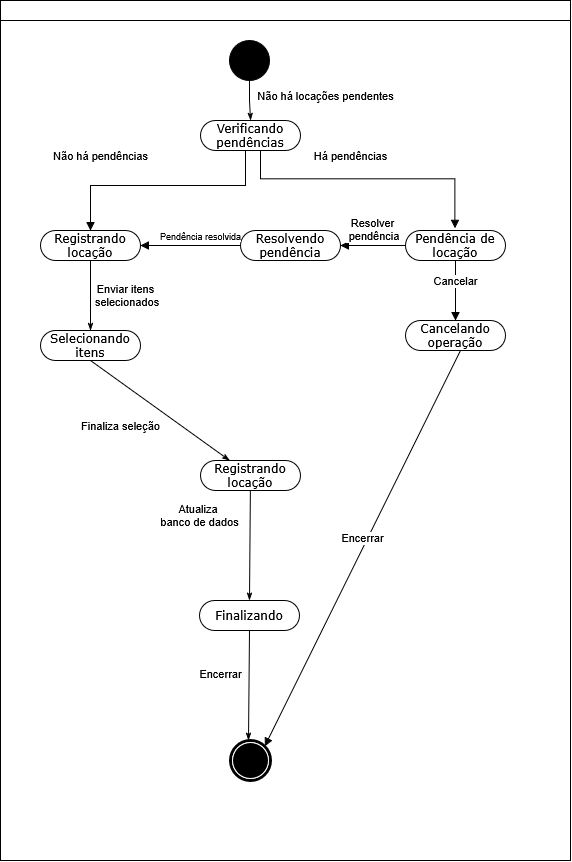

The diagram above was exported from draw.io. Its source (the exported page's mxGraphModel, read from the mxfile embedded in the PNG):
<mxGraphModel dx="890" dy="905" grid="1" gridSize="10" guides="1" tooltips="1" connect="1" arrows="1" fold="1" page="1" pageScale="1" pageWidth="850" pageHeight="1100" background="none" math="0" shadow="0">
  <root>
    <mxCell id="0" />
    <mxCell id="1" parent="0" />
    <mxCell id="SwDqGQAYBBx9nnHtD-Vc-14" value="&amp;nbsp;&amp;nbsp;&amp;nbsp; " style="text;html=1;align=center;verticalAlign=middle;resizable=0;points=[];autosize=1;strokeColor=none;fillColor=none;fontFamily=Helvetica;fontSize=11;fontColor=default;labelBackgroundColor=default;" vertex="1" parent="1">
      <mxGeometry x="1255" y="278" width="30" height="30" as="geometry" />
    </mxCell>
    <mxCell id="1c1d494c118603dd-4" value="" style="swimlane;html=1;startSize=20;" parent="1" vertex="1">
      <mxGeometry x="910" y="180" width="570" height="860" as="geometry" />
    </mxCell>
    <mxCell id="SwDqGQAYBBx9nnHtD-Vc-12" value="" style="edgeStyle=elbowEdgeStyle;shape=connector;curved=0;rounded=0;orthogonalLoop=1;jettySize=auto;elbow=vertical;html=1;exitX=0.6;exitY=1;exitDx=0;exitDy=0;strokeColor=default;align=center;verticalAlign=bottom;fontFamily=Helvetica;fontSize=11;fontColor=default;labelBackgroundColor=default;startArrow=oval;startSize=8;endArrow=block;entryX=0.494;entryY=-0.073;entryDx=0;entryDy=0;exitPerimeter=0;entryPerimeter=0;" edge="1" parent="1c1d494c118603dd-4" target="SwDqGQAYBBx9nnHtD-Vc-11">
      <mxGeometry relative="1" as="geometry">
        <mxPoint x="370" y="188" as="targetPoint" />
        <mxPoint x="260" y="130" as="sourcePoint" />
      </mxGeometry>
    </mxCell>
    <mxCell id="SwDqGQAYBBx9nnHtD-Vc-15" value="&amp;nbsp;&amp;nbsp;&amp;nbsp;&amp;nbsp;&amp;nbsp;&amp;nbsp; " style="edgeLabel;html=1;align=center;verticalAlign=middle;resizable=0;points=[];fontFamily=Helvetica;fontSize=11;fontColor=default;labelBackgroundColor=default;" vertex="1" connectable="0" parent="SwDqGQAYBBx9nnHtD-Vc-12">
      <mxGeometry x="-0.9325" relative="1" as="geometry">
        <mxPoint as="offset" />
      </mxGeometry>
    </mxCell>
    <mxCell id="SwDqGQAYBBx9nnHtD-Vc-6" value="" style="edgeStyle=elbowEdgeStyle;shape=connector;curved=0;rounded=0;orthogonalLoop=1;jettySize=auto;elbow=vertical;html=1;strokeColor=default;align=center;verticalAlign=bottom;fontFamily=Helvetica;fontSize=11;fontColor=default;labelBackgroundColor=default;startArrow=oval;startSize=8;endArrow=block;exitX=0.5;exitY=1;exitDx=0;exitDy=0;entryX=0.5;entryY=0;entryDx=0;entryDy=0;" edge="1" parent="1c1d494c118603dd-4" target="1c1d494c118603dd-5">
      <mxGeometry relative="1" as="geometry">
        <mxPoint x="110" y="208.00000000000006" as="targetPoint" />
        <mxPoint x="245" y="140" as="sourcePoint" />
      </mxGeometry>
    </mxCell>
    <mxCell id="SwDqGQAYBBx9nnHtD-Vc-13" value="&amp;nbsp;&amp;nbsp;&amp;nbsp; " style="edgeLabel;html=1;align=center;verticalAlign=middle;resizable=0;points=[];fontFamily=Helvetica;fontSize=11;fontColor=default;labelBackgroundColor=default;" vertex="1" connectable="0" parent="SwDqGQAYBBx9nnHtD-Vc-6">
      <mxGeometry x="-0.9926" relative="1" as="geometry">
        <mxPoint as="offset" />
      </mxGeometry>
    </mxCell>
    <mxCell id="1c1d494c118603dd-27" style="edgeStyle=orthogonalEdgeStyle;rounded=0;html=1;labelBackgroundColor=none;startArrow=none;startFill=0;startSize=5;endArrow=classicThin;endFill=1;endSize=5;jettySize=auto;orthogonalLoop=1;strokeWidth=1;fontFamily=Verdana;fontSize=12" parent="1c1d494c118603dd-4" source="60571a20871a0731-4" target="60571a20871a0731-8" edge="1">
      <mxGeometry relative="1" as="geometry" />
    </mxCell>
    <mxCell id="60571a20871a0731-4" value="" style="ellipse;whiteSpace=wrap;html=1;rounded=0;shadow=0;comic=0;labelBackgroundColor=none;strokeWidth=1;fillColor=#000000;fontFamily=Verdana;fontSize=12;align=center;" parent="1c1d494c118603dd-4" vertex="1">
      <mxGeometry x="229" y="40" width="40" height="40" as="geometry" />
    </mxCell>
    <mxCell id="60571a20871a0731-8" value="Verificando pendências" style="rounded=1;whiteSpace=wrap;html=1;shadow=0;comic=0;labelBackgroundColor=none;strokeWidth=1;fontFamily=Verdana;fontSize=12;align=center;arcSize=50;" parent="1c1d494c118603dd-4" vertex="1">
      <mxGeometry x="200" y="120" width="100" height="30" as="geometry" />
    </mxCell>
    <mxCell id="1c1d494c118603dd-33" style="rounded=0;html=1;labelBackgroundColor=none;startArrow=none;startFill=0;startSize=5;endArrow=classicThin;endFill=1;endSize=5;jettySize=auto;orthogonalLoop=1;strokeWidth=1;fontFamily=Verdana;fontSize=12;entryX=0.5;entryY=0;entryDx=0;entryDy=0;" parent="1c1d494c118603dd-4" source="1c1d494c118603dd-5" target="1c1d494c118603dd-8" edge="1">
      <mxGeometry relative="1" as="geometry">
        <mxPoint x="85" y="272.5" as="targetPoint" />
      </mxGeometry>
    </mxCell>
    <mxCell id="1c1d494c118603dd-8" value="Selecionando itens" style="rounded=1;whiteSpace=wrap;html=1;shadow=0;comic=0;labelBackgroundColor=none;strokeWidth=1;fontFamily=Verdana;fontSize=12;align=center;arcSize=50;" parent="1c1d494c118603dd-4" vertex="1">
      <mxGeometry x="40" y="330" width="100" height="30" as="geometry" />
    </mxCell>
    <mxCell id="1c1d494c118603dd-43" style="edgeStyle=none;rounded=0;html=1;labelBackgroundColor=none;startArrow=none;startFill=0;startSize=5;endArrow=classicThin;endFill=1;endSize=5;jettySize=auto;orthogonalLoop=1;strokeWidth=1;fontFamily=Verdana;fontSize=12;exitX=0.5;exitY=1;exitDx=0;exitDy=0;" parent="1c1d494c118603dd-4" source="1c1d494c118603dd-8" target="1c1d494c118603dd-18" edge="1">
      <mxGeometry relative="1" as="geometry">
        <mxPoint x="29.999999999999773" y="640.0000000000002" as="sourcePoint" />
      </mxGeometry>
    </mxCell>
    <mxCell id="1c1d494c118603dd-44" style="edgeStyle=none;rounded=0;html=1;labelBackgroundColor=none;startArrow=none;startFill=0;startSize=5;endArrow=classicThin;endFill=1;endSize=5;jettySize=auto;orthogonalLoop=1;strokeWidth=1;fontFamily=Verdana;fontSize=12;entryX=0.5;entryY=0;entryDx=0;entryDy=0;" parent="1c1d494c118603dd-4" source="1c1d494c118603dd-18" target="SwDqGQAYBBx9nnHtD-Vc-33" edge="1">
      <mxGeometry relative="1" as="geometry">
        <mxPoint x="244.99999999999977" y="679.9999999999998" as="targetPoint" />
      </mxGeometry>
    </mxCell>
    <mxCell id="1c1d494c118603dd-18" value="Registrando locação" style="rounded=1;whiteSpace=wrap;html=1;shadow=0;comic=0;labelBackgroundColor=none;strokeWidth=1;fontFamily=Verdana;fontSize=12;align=center;arcSize=50;" parent="1c1d494c118603dd-4" vertex="1">
      <mxGeometry x="200" y="460" width="100" height="30" as="geometry" />
    </mxCell>
    <mxCell id="60571a20871a0731-5" value="" style="shape=mxgraph.bpmn.shape;html=1;verticalLabelPosition=bottom;labelBackgroundColor=#ffffff;verticalAlign=top;perimeter=ellipsePerimeter;outline=end;symbol=terminate;rounded=0;shadow=0;comic=0;strokeWidth=1;fontFamily=Verdana;fontSize=12;align=center;" parent="1c1d494c118603dd-4" vertex="1">
      <mxGeometry x="230" y="740" width="40" height="40" as="geometry" />
    </mxCell>
    <mxCell id="SwDqGQAYBBx9nnHtD-Vc-4" value="Não há locações pendentes" style="text;html=1;align=center;verticalAlign=middle;resizable=0;points=[];autosize=1;strokeColor=none;fillColor=none;fontFamily=Helvetica;fontSize=11;fontColor=default;labelBackgroundColor=default;" vertex="1" parent="1c1d494c118603dd-4">
      <mxGeometry x="245" y="80" width="160" height="30" as="geometry" />
    </mxCell>
    <mxCell id="1c1d494c118603dd-5" value="Registrando locação" style="rounded=1;whiteSpace=wrap;html=1;shadow=0;comic=0;labelBackgroundColor=none;strokeWidth=1;fontFamily=Verdana;fontSize=12;align=center;arcSize=50;" parent="1c1d494c118603dd-4" vertex="1">
      <mxGeometry x="40" y="230" width="100" height="30" as="geometry" />
    </mxCell>
    <mxCell id="SwDqGQAYBBx9nnHtD-Vc-7" value="Não há pendências" style="text;html=1;align=center;verticalAlign=middle;resizable=0;points=[];autosize=1;strokeColor=none;fillColor=none;fontFamily=Helvetica;fontSize=11;fontColor=default;labelBackgroundColor=default;" vertex="1" parent="1c1d494c118603dd-4">
      <mxGeometry x="40" y="140" width="120" height="30" as="geometry" />
    </mxCell>
    <mxCell id="SwDqGQAYBBx9nnHtD-Vc-11" value="Pendência de locação" style="rounded=1;whiteSpace=wrap;html=1;shadow=0;comic=0;labelBackgroundColor=none;strokeWidth=1;fontFamily=Verdana;fontSize=12;align=center;arcSize=50;" vertex="1" parent="1c1d494c118603dd-4">
      <mxGeometry x="405" y="230" width="100" height="30" as="geometry" />
    </mxCell>
    <mxCell id="SwDqGQAYBBx9nnHtD-Vc-16" value="Há pendências" style="text;html=1;align=center;verticalAlign=middle;resizable=0;points=[];autosize=1;strokeColor=none;fillColor=none;fontFamily=Helvetica;fontSize=11;fontColor=default;labelBackgroundColor=default;" vertex="1" parent="1c1d494c118603dd-4">
      <mxGeometry x="300" y="140" width="100" height="30" as="geometry" />
    </mxCell>
    <mxCell id="SwDqGQAYBBx9nnHtD-Vc-17" value="Resolvendo pendência" style="rounded=1;whiteSpace=wrap;html=1;shadow=0;comic=0;labelBackgroundColor=none;strokeWidth=1;fontFamily=Verdana;fontSize=12;align=center;arcSize=50;" vertex="1" parent="1c1d494c118603dd-4">
      <mxGeometry x="240" y="230" width="100" height="30" as="geometry" />
    </mxCell>
    <mxCell id="SwDqGQAYBBx9nnHtD-Vc-20" value="" style="html=1;verticalAlign=bottom;endArrow=block;curved=0;rounded=0;strokeColor=default;align=center;fontFamily=Helvetica;fontSize=11;fontColor=default;labelBackgroundColor=default;edgeStyle=elbowEdgeStyle;elbow=vertical;startSize=8;exitX=0;exitY=0.5;exitDx=0;exitDy=0;" edge="1" parent="1c1d494c118603dd-4" source="SwDqGQAYBBx9nnHtD-Vc-17">
      <mxGeometry width="80" relative="1" as="geometry">
        <mxPoint x="220" y="244.76" as="sourcePoint" />
        <mxPoint x="140" y="244.76" as="targetPoint" />
      </mxGeometry>
    </mxCell>
    <mxCell id="SwDqGQAYBBx9nnHtD-Vc-21" value="&lt;font style=&quot;font-size: 9px;&quot;&gt;Pendência resolvida&lt;/font&gt;" style="text;html=1;align=center;verticalAlign=middle;resizable=0;points=[];autosize=1;strokeColor=none;fillColor=none;fontFamily=Helvetica;fontSize=11;fontColor=default;labelBackgroundColor=default;" vertex="1" parent="1c1d494c118603dd-4">
      <mxGeometry x="150" y="220" width="100" height="30" as="geometry" />
    </mxCell>
    <mxCell id="SwDqGQAYBBx9nnHtD-Vc-23" value="&lt;div&gt;Resolver&lt;/div&gt;&lt;div&gt;&amp;nbsp;pendência&lt;/div&gt;" style="html=1;verticalAlign=bottom;endArrow=block;curved=0;rounded=0;strokeColor=default;align=center;fontFamily=Helvetica;fontSize=11;fontColor=default;labelBackgroundColor=default;edgeStyle=elbowEdgeStyle;elbow=vertical;startSize=8;exitX=0;exitY=0.5;exitDx=0;exitDy=0;" edge="1" parent="1c1d494c118603dd-4" source="SwDqGQAYBBx9nnHtD-Vc-11">
      <mxGeometry width="80" relative="1" as="geometry">
        <mxPoint x="415" y="244.57999999999998" as="sourcePoint" />
        <mxPoint x="340" y="245" as="targetPoint" />
      </mxGeometry>
    </mxCell>
    <mxCell id="SwDqGQAYBBx9nnHtD-Vc-24" value="Cancelando operação" style="rounded=1;whiteSpace=wrap;html=1;shadow=0;comic=0;labelBackgroundColor=none;strokeWidth=1;fontFamily=Verdana;fontSize=12;align=center;arcSize=50;" vertex="1" parent="1c1d494c118603dd-4">
      <mxGeometry x="405" y="320" width="100" height="30" as="geometry" />
    </mxCell>
    <mxCell id="SwDqGQAYBBx9nnHtD-Vc-25" value="&lt;div&gt;Cancelar&lt;/div&gt;" style="html=1;verticalAlign=bottom;endArrow=block;curved=0;rounded=0;strokeColor=default;align=center;fontFamily=Helvetica;fontSize=11;fontColor=default;labelBackgroundColor=default;edgeStyle=elbowEdgeStyle;elbow=vertical;startSize=8;exitX=0.5;exitY=1;exitDx=0;exitDy=0;entryX=0.5;entryY=0;entryDx=0;entryDy=0;" edge="1" parent="1c1d494c118603dd-4" source="SwDqGQAYBBx9nnHtD-Vc-11" target="SwDqGQAYBBx9nnHtD-Vc-24">
      <mxGeometry width="80" relative="1" as="geometry">
        <mxPoint x="455" y="320" as="sourcePoint" />
        <mxPoint x="390" y="320" as="targetPoint" />
      </mxGeometry>
    </mxCell>
    <mxCell id="SwDqGQAYBBx9nnHtD-Vc-27" value="Encerrar" style="html=1;verticalAlign=bottom;endArrow=block;rounded=0;strokeColor=default;align=center;fontFamily=Helvetica;fontSize=11;fontColor=default;labelBackgroundColor=default;startSize=8;entryX=0.855;entryY=0.145;entryDx=0;entryDy=0;entryPerimeter=0;" edge="1" parent="1c1d494c118603dd-4" target="60571a20871a0731-5">
      <mxGeometry width="80" relative="1" as="geometry">
        <mxPoint x="460" y="350" as="sourcePoint" />
        <mxPoint x="269" y="580" as="targetPoint" />
      </mxGeometry>
    </mxCell>
    <mxCell id="SwDqGQAYBBx9nnHtD-Vc-29" value="&lt;div&gt;Enviar itens&lt;/div&gt;&lt;div&gt;&amp;nbsp;selecionados&lt;/div&gt;" style="text;html=1;align=center;verticalAlign=middle;resizable=0;points=[];autosize=1;strokeColor=none;fillColor=none;fontFamily=Helvetica;fontSize=11;fontColor=default;labelBackgroundColor=default;" vertex="1" parent="1c1d494c118603dd-4">
      <mxGeometry x="80" y="275" width="90" height="40" as="geometry" />
    </mxCell>
    <mxCell id="SwDqGQAYBBx9nnHtD-Vc-30" value="Finaliza seleção" style="text;html=1;align=center;verticalAlign=middle;resizable=0;points=[];autosize=1;strokeColor=none;fillColor=none;fontFamily=Helvetica;fontSize=11;fontColor=default;labelBackgroundColor=default;" vertex="1" parent="1c1d494c118603dd-4">
      <mxGeometry x="70" y="410" width="100" height="30" as="geometry" />
    </mxCell>
    <mxCell id="SwDqGQAYBBx9nnHtD-Vc-31" value="&lt;div&gt;Atualiza&amp;nbsp;&lt;/div&gt;&lt;div&gt;banco de dados&lt;/div&gt;" style="text;html=1;align=center;verticalAlign=middle;resizable=0;points=[];autosize=1;strokeColor=none;fillColor=none;fontFamily=Helvetica;fontSize=11;fontColor=default;labelBackgroundColor=default;" vertex="1" parent="1c1d494c118603dd-4">
      <mxGeometry x="149" y="495" width="100" height="40" as="geometry" />
    </mxCell>
    <mxCell id="SwDqGQAYBBx9nnHtD-Vc-33" value="Finalizando" style="rounded=1;whiteSpace=wrap;html=1;shadow=0;comic=0;labelBackgroundColor=none;strokeWidth=1;fontFamily=Verdana;fontSize=12;align=center;arcSize=50;" vertex="1" parent="1c1d494c118603dd-4">
      <mxGeometry x="199" y="600" width="100" height="30" as="geometry" />
    </mxCell>
    <mxCell id="SwDqGQAYBBx9nnHtD-Vc-34" style="edgeStyle=none;rounded=0;html=1;labelBackgroundColor=none;startArrow=none;startFill=0;startSize=5;endArrow=classicThin;endFill=1;endSize=5;jettySize=auto;orthogonalLoop=1;strokeWidth=1;fontFamily=Verdana;fontSize=12;entryX=0.5;entryY=0;entryDx=0;entryDy=0;" edge="1" parent="1c1d494c118603dd-4">
      <mxGeometry relative="1" as="geometry">
        <mxPoint x="249" y="630" as="sourcePoint" />
        <mxPoint x="248" y="740" as="targetPoint" />
      </mxGeometry>
    </mxCell>
    <mxCell id="SwDqGQAYBBx9nnHtD-Vc-35" value="Encerrar" style="text;html=1;align=center;verticalAlign=middle;resizable=0;points=[];autosize=1;strokeColor=none;fillColor=none;fontFamily=Helvetica;fontSize=11;fontColor=default;labelBackgroundColor=default;" vertex="1" parent="1">
      <mxGeometry x="1095" y="838" width="70" height="30" as="geometry" />
    </mxCell>
  </root>
</mxGraphModel>